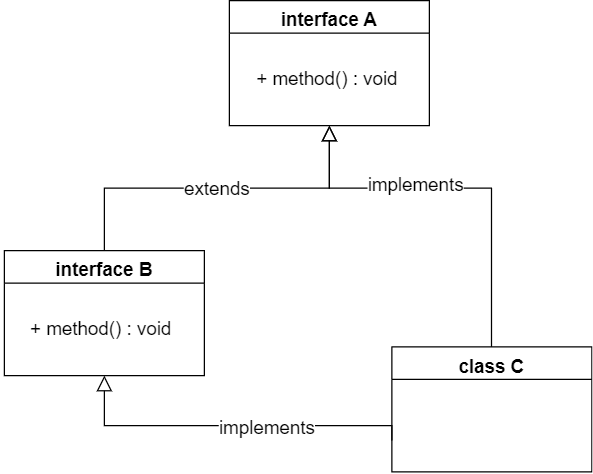

The diagram above was exported from draw.io. Its source (the exported page's mxGraphModel, read from the mxfile embedded in the PNG):
<mxGraphModel dx="989" dy="514" grid="1" gridSize="10" guides="1" tooltips="1" connect="1" arrows="1" fold="1" page="1" pageScale="1" pageWidth="827" pageHeight="1169" math="0" shadow="0">
  <root>
    <mxCell id="WIyWlLk6GJQsqaUBKTNV-0" />
    <mxCell id="WIyWlLk6GJQsqaUBKTNV-1" parent="WIyWlLk6GJQsqaUBKTNV-0" />
    <mxCell id="pJcSAGfsDpFb6IPtkb4Y-0" value="interface A" style="swimlane;fontStyle=1;align=center;verticalAlign=top;childLayout=stackLayout;horizontal=1;startSize=26;horizontalStack=0;resizeParent=1;resizeLast=0;collapsible=1;marginBottom=0;rounded=0;shadow=0;strokeWidth=1;fontSize=15;" vertex="1" parent="WIyWlLk6GJQsqaUBKTNV-1">
      <mxGeometry x="320" y="80" width="160" height="100" as="geometry">
        <mxRectangle x="230" y="140" width="160" height="26" as="alternateBounds" />
      </mxGeometry>
    </mxCell>
    <mxCell id="pJcSAGfsDpFb6IPtkb4Y-1" value="interface B" style="swimlane;fontStyle=1;align=center;verticalAlign=top;childLayout=stackLayout;horizontal=1;startSize=26;horizontalStack=0;resizeParent=1;resizeLast=0;collapsible=1;marginBottom=0;rounded=0;shadow=0;strokeWidth=1;fontSize=15;" vertex="1" parent="WIyWlLk6GJQsqaUBKTNV-1">
      <mxGeometry x="140" y="280" width="160" height="100" as="geometry">
        <mxRectangle x="230" y="140" width="160" height="26" as="alternateBounds" />
      </mxGeometry>
    </mxCell>
    <mxCell id="pJcSAGfsDpFb6IPtkb4Y-2" value="class C" style="swimlane;fontStyle=1;align=center;verticalAlign=top;childLayout=stackLayout;horizontal=1;startSize=26;horizontalStack=0;resizeParent=1;resizeLast=0;collapsible=1;marginBottom=0;rounded=0;shadow=0;strokeWidth=1;fontSize=15;" vertex="1" parent="WIyWlLk6GJQsqaUBKTNV-1">
      <mxGeometry x="450" y="357" width="160" height="100" as="geometry">
        <mxRectangle x="230" y="140" width="160" height="26" as="alternateBounds" />
      </mxGeometry>
    </mxCell>
    <mxCell id="pJcSAGfsDpFb6IPtkb4Y-24" value="" style="endArrow=block;endSize=10;endFill=0;shadow=0;strokeWidth=1;rounded=0;edgeStyle=elbowEdgeStyle;elbow=vertical;entryX=0.5;entryY=1;entryDx=0;entryDy=0;exitX=0.5;exitY=0;exitDx=0;exitDy=0;" edge="1" parent="WIyWlLk6GJQsqaUBKTNV-1" source="pJcSAGfsDpFb6IPtkb4Y-1" target="pJcSAGfsDpFb6IPtkb4Y-0">
      <mxGeometry width="160" relative="1" as="geometry">
        <mxPoint x="320" y="310" as="sourcePoint" />
        <mxPoint x="404" y="190" as="targetPoint" />
        <Array as="points">
          <mxPoint x="310" y="230" />
          <mxPoint x="324.34" y="310" />
        </Array>
      </mxGeometry>
    </mxCell>
    <mxCell id="pJcSAGfsDpFb6IPtkb4Y-35" value="&lt;font style=&quot;font-size: 15px;&quot;&gt;extends&lt;/font&gt;" style="edgeLabel;html=1;align=center;verticalAlign=middle;resizable=0;points=[];" vertex="1" connectable="0" parent="pJcSAGfsDpFb6IPtkb4Y-24">
      <mxGeometry x="-0.585" y="-2" relative="1" as="geometry">
        <mxPoint x="82" y="-2" as="offset" />
      </mxGeometry>
    </mxCell>
    <mxCell id="pJcSAGfsDpFb6IPtkb4Y-29" value="&lt;font style=&quot;font-size: 15px;&quot;&gt;+ method() : void&lt;/font&gt;" style="text;html=1;align=center;verticalAlign=middle;resizable=0;points=[];autosize=1;strokeColor=none;fillColor=none;" vertex="1" parent="WIyWlLk6GJQsqaUBKTNV-1">
      <mxGeometry x="328" y="127" width="140" height="30" as="geometry" />
    </mxCell>
    <mxCell id="pJcSAGfsDpFb6IPtkb4Y-30" value="&lt;font style=&quot;font-size: 15px;&quot;&gt;+ method() : void&lt;/font&gt;" style="text;html=1;align=center;verticalAlign=middle;resizable=0;points=[];autosize=1;strokeColor=none;fillColor=none;" vertex="1" parent="WIyWlLk6GJQsqaUBKTNV-1">
      <mxGeometry x="137" y="327" width="160" height="30" as="geometry" />
    </mxCell>
    <mxCell id="pJcSAGfsDpFb6IPtkb4Y-31" value="" style="endArrow=block;endSize=10;endFill=0;shadow=0;strokeWidth=1;rounded=0;edgeStyle=elbowEdgeStyle;elbow=vertical;entryX=0.5;entryY=1;entryDx=0;entryDy=0;exitX=0;exitY=0.75;exitDx=0;exitDy=0;" edge="1" parent="WIyWlLk6GJQsqaUBKTNV-1" source="pJcSAGfsDpFb6IPtkb4Y-2" target="pJcSAGfsDpFb6IPtkb4Y-1">
      <mxGeometry width="160" relative="1" as="geometry">
        <mxPoint x="420" y="420" as="sourcePoint" />
        <mxPoint x="240" y="350" as="targetPoint" />
        <Array as="points">
          <mxPoint x="340" y="420" />
        </Array>
      </mxGeometry>
    </mxCell>
    <mxCell id="pJcSAGfsDpFb6IPtkb4Y-33" value="&lt;font style=&quot;font-size: 15px;&quot;&gt;implements&lt;/font&gt;" style="edgeLabel;html=1;align=center;verticalAlign=middle;resizable=0;points=[];" vertex="1" connectable="0" parent="pJcSAGfsDpFb6IPtkb4Y-31">
      <mxGeometry x="-0.0455" y="2" relative="1" as="geometry">
        <mxPoint x="22" y="-1" as="offset" />
      </mxGeometry>
    </mxCell>
    <mxCell id="pJcSAGfsDpFb6IPtkb4Y-32" value="" style="endArrow=block;endSize=10;endFill=0;shadow=0;strokeWidth=1;rounded=0;edgeStyle=elbowEdgeStyle;elbow=vertical;exitX=0;exitY=0.75;exitDx=0;exitDy=0;" edge="1" parent="WIyWlLk6GJQsqaUBKTNV-1">
      <mxGeometry width="160" relative="1" as="geometry">
        <mxPoint x="529.66" y="357" as="sourcePoint" />
        <mxPoint x="400" y="180" as="targetPoint" />
        <Array as="points">
          <mxPoint x="470" y="230" />
        </Array>
      </mxGeometry>
    </mxCell>
    <mxCell id="pJcSAGfsDpFb6IPtkb4Y-34" value="&lt;font style=&quot;font-size: 15px;&quot;&gt;implements&lt;/font&gt;" style="edgeLabel;html=1;align=center;verticalAlign=middle;resizable=0;points=[];" vertex="1" connectable="0" parent="pJcSAGfsDpFb6IPtkb4Y-32">
      <mxGeometry x="-0.3688" relative="1" as="geometry">
        <mxPoint x="-61" y="-34" as="offset" />
      </mxGeometry>
    </mxCell>
  </root>
</mxGraphModel>